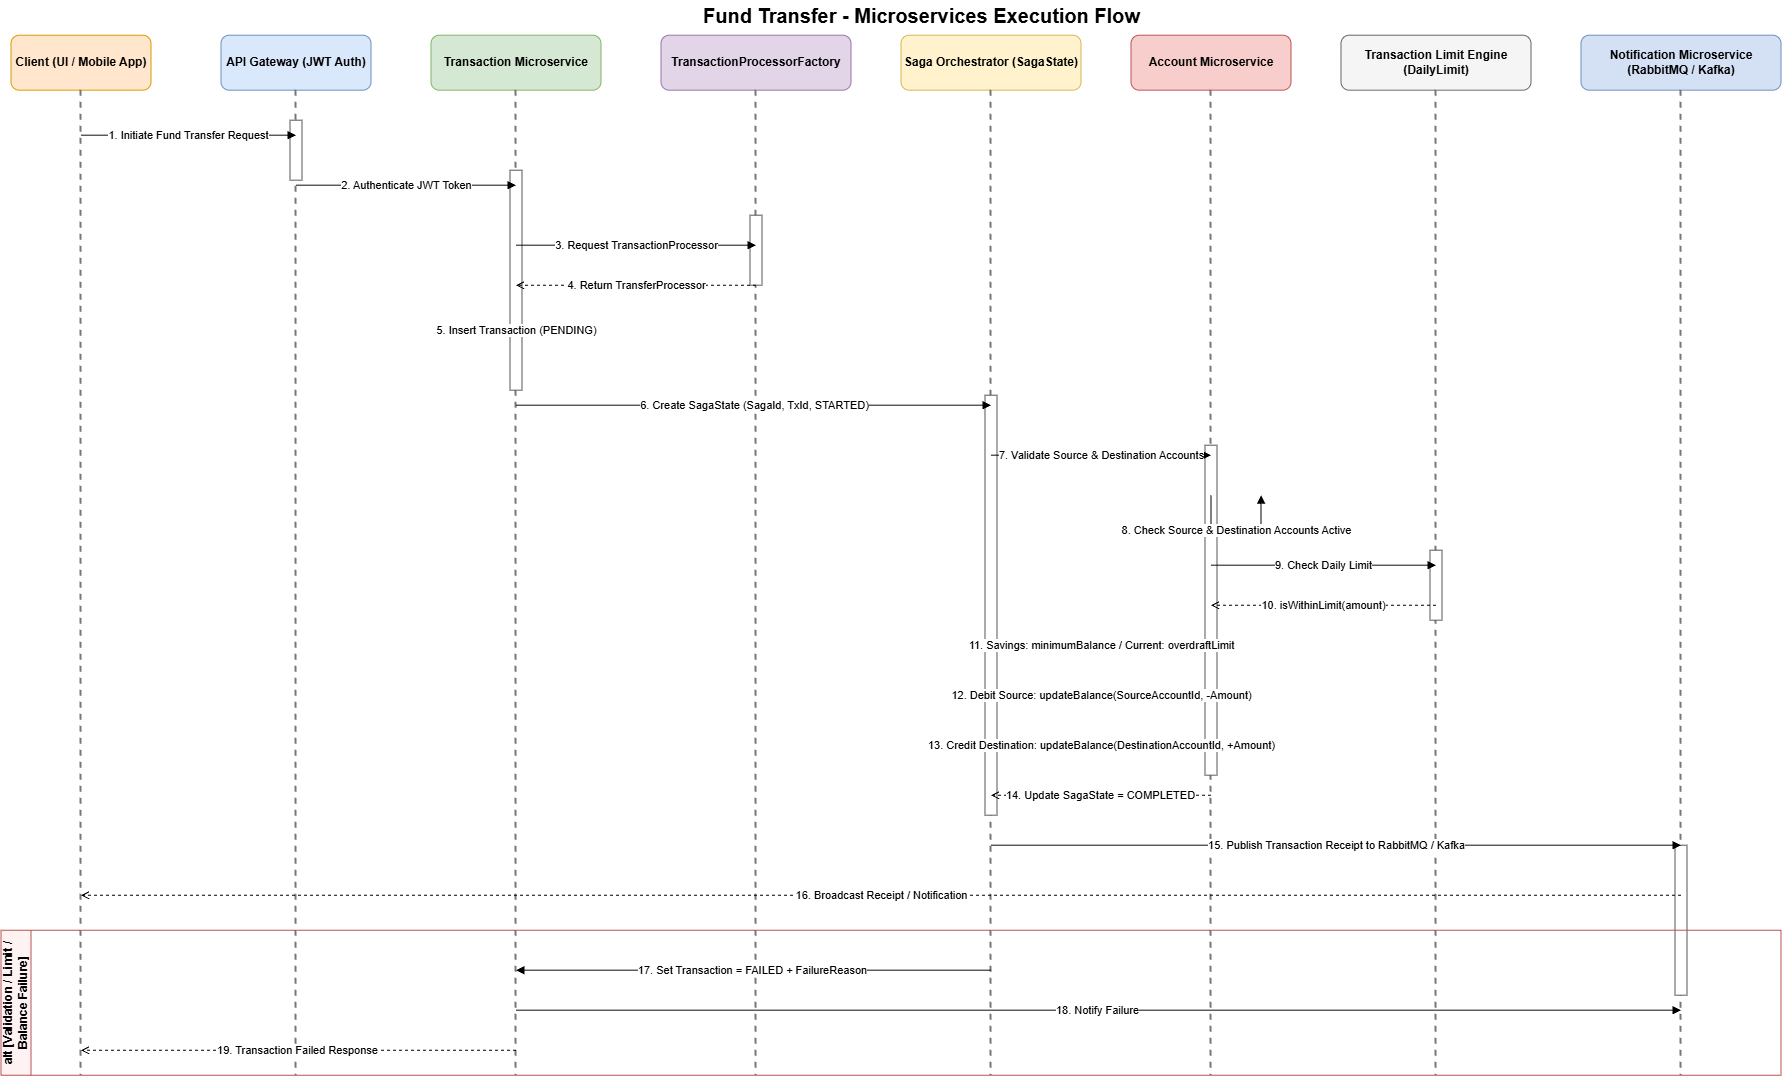

The diagram above was exported from draw.io. Its source (the exported page's mxGraphModel, read from the mxfile embedded in the PNG):
<mxGraphModel dx="2418" dy="845" grid="1" gridSize="10" guides="1" tooltips="1" connect="1" arrows="1" fold="1" page="1" pageScale="1" pageWidth="827" pageHeight="1169" math="0" shadow="0">
  <root>
    <mxCell id="0" />
    <mxCell id="1" parent="0" />
    <mxCell id="m4Nz3zDWuVKDz0qZONEz-81" parent="1" style="text;html=1;fontSize=20;fontStyle=1;align=center;verticalAlign=middle;" value="Fund Transfer - Microservices Execution Flow" vertex="1">
      <mxGeometry height="30" width="900" x="500" y="5" as="geometry" />
    </mxCell>
    <mxCell id="m4Nz3zDWuVKDz0qZONEz-82" parent="1" style="rounded=1;whiteSpace=wrap;html=1;fillColor=#ffe6cc;strokeColor=#d79b00;fontStyle=1;fontSize=12;" value="Client (UI / Mobile App)" vertex="1">
      <mxGeometry height="55" width="140" x="40" y="40" as="geometry" />
    </mxCell>
    <mxCell id="m4Nz3zDWuVKDz0qZONEz-83" parent="1" style="rounded=1;whiteSpace=wrap;html=1;fillColor=#dae8fc;strokeColor=#6c8ebf;fontStyle=1;fontSize=12;" value="API Gateway (JWT Auth)" vertex="1">
      <mxGeometry height="55" width="150" x="250" y="40" as="geometry" />
    </mxCell>
    <mxCell id="m4Nz3zDWuVKDz0qZONEz-84" parent="1" style="rounded=1;whiteSpace=wrap;html=1;fillColor=#d5e8d4;strokeColor=#82b366;fontStyle=1;fontSize=12;" value="Transaction Microservice" vertex="1">
      <mxGeometry height="55" width="170" x="460" y="40" as="geometry" />
    </mxCell>
    <mxCell id="m4Nz3zDWuVKDz0qZONEz-85" parent="1" style="rounded=1;whiteSpace=wrap;html=1;fillColor=#e1d5e7;strokeColor=#9673a6;fontStyle=1;fontSize=12;" value="TransactionProcessorFactory" vertex="1">
      <mxGeometry height="55" width="190" x="690" y="40" as="geometry" />
    </mxCell>
    <mxCell id="m4Nz3zDWuVKDz0qZONEz-86" parent="1" style="rounded=1;whiteSpace=wrap;html=1;fillColor=#fff2cc;strokeColor=#d6b656;fontStyle=1;fontSize=12;" value="Saga Orchestrator (SagaState)" vertex="1">
      <mxGeometry height="55" width="180" x="930" y="40" as="geometry" />
    </mxCell>
    <mxCell id="m4Nz3zDWuVKDz0qZONEz-87" parent="1" style="rounded=1;whiteSpace=wrap;html=1;fillColor=#f8cecc;strokeColor=#b85450;fontStyle=1;fontSize=12;" value="Account Microservice" vertex="1">
      <mxGeometry height="55" width="160" x="1160" y="40" as="geometry" />
    </mxCell>
    <mxCell id="m4Nz3zDWuVKDz0qZONEz-88" parent="1" style="rounded=1;whiteSpace=wrap;html=1;fillColor=#f5f5f5;strokeColor=#666666;fontStyle=1;fontSize=12;" value="Transaction Limit Engine (DailyLimit)" vertex="1">
      <mxGeometry height="55" width="190" x="1370" y="40" as="geometry" />
    </mxCell>
    <mxCell id="m4Nz3zDWuVKDz0qZONEz-89" parent="1" style="rounded=1;whiteSpace=wrap;html=1;fillColor=#d4e1f5;strokeColor=#6c8ebf;fontStyle=1;fontSize=12;" value="Notification Microservice (RabbitMQ / Kafka)" vertex="1">
      <mxGeometry height="55" width="200" x="1610" y="40" as="geometry" />
    </mxCell>
    <mxCell id="m4Nz3zDWuVKDz0qZONEz-90" edge="1" parent="1" style="dashed=1;strokeWidth=2;strokeColor=#777777;endArrow=none;startArrow=none;">
      <mxGeometry relative="1" as="geometry">
        <mxPoint x="110" y="95" as="sourcePoint" />
        <mxPoint x="110" y="1080" as="targetPoint" />
      </mxGeometry>
    </mxCell>
    <mxCell id="m4Nz3zDWuVKDz0qZONEz-91" edge="1" parent="1" style="dashed=1;strokeWidth=2;strokeColor=#777777;endArrow=none;startArrow=none;">
      <mxGeometry relative="1" as="geometry">
        <mxPoint x="325" y="95" as="sourcePoint" />
        <mxPoint x="325" y="1080" as="targetPoint" />
      </mxGeometry>
    </mxCell>
    <mxCell id="m4Nz3zDWuVKDz0qZONEz-92" edge="1" parent="1" style="dashed=1;strokeWidth=2;strokeColor=#777777;endArrow=none;startArrow=none;">
      <mxGeometry relative="1" as="geometry">
        <mxPoint x="545" y="95" as="sourcePoint" />
        <mxPoint x="545" y="1080" as="targetPoint" />
      </mxGeometry>
    </mxCell>
    <mxCell id="m4Nz3zDWuVKDz0qZONEz-93" edge="1" parent="1" style="dashed=1;strokeWidth=2;strokeColor=#777777;endArrow=none;startArrow=none;">
      <mxGeometry relative="1" as="geometry">
        <mxPoint x="785" y="95" as="sourcePoint" />
        <mxPoint x="785" y="1080" as="targetPoint" />
      </mxGeometry>
    </mxCell>
    <mxCell id="m4Nz3zDWuVKDz0qZONEz-94" edge="1" parent="1" style="dashed=1;strokeWidth=2;strokeColor=#777777;endArrow=none;startArrow=none;">
      <mxGeometry relative="1" as="geometry">
        <mxPoint x="1020" y="95" as="sourcePoint" />
        <mxPoint x="1020" y="1080" as="targetPoint" />
      </mxGeometry>
    </mxCell>
    <mxCell id="m4Nz3zDWuVKDz0qZONEz-95" edge="1" parent="1" style="dashed=1;strokeWidth=2;strokeColor=#777777;endArrow=none;startArrow=none;">
      <mxGeometry relative="1" as="geometry">
        <mxPoint x="1240" y="95" as="sourcePoint" />
        <mxPoint x="1240" y="1080" as="targetPoint" />
      </mxGeometry>
    </mxCell>
    <mxCell id="m4Nz3zDWuVKDz0qZONEz-96" edge="1" parent="1" style="dashed=1;strokeWidth=2;strokeColor=#777777;endArrow=none;startArrow=none;">
      <mxGeometry relative="1" as="geometry">
        <mxPoint x="1465" y="95" as="sourcePoint" />
        <mxPoint x="1465" y="1080" as="targetPoint" />
      </mxGeometry>
    </mxCell>
    <mxCell id="m4Nz3zDWuVKDz0qZONEz-97" edge="1" parent="1" style="dashed=1;strokeWidth=2;strokeColor=#777777;endArrow=none;startArrow=none;">
      <mxGeometry relative="1" as="geometry">
        <mxPoint x="1710" y="95" as="sourcePoint" />
        <mxPoint x="1710" y="1080" as="targetPoint" />
      </mxGeometry>
    </mxCell>
    <mxCell id="m4Nz3zDWuVKDz0qZONEz-98" parent="1" style="rounded=0;fillColor=#ffffff;strokeColor=#555555;" vertex="1">
      <mxGeometry height="60" width="12" x="319" y="125" as="geometry" />
    </mxCell>
    <mxCell id="m4Nz3zDWuVKDz0qZONEz-99" parent="1" style="rounded=0;fillColor=#ffffff;strokeColor=#555555;" vertex="1">
      <mxGeometry height="220" width="12" x="539" y="175" as="geometry" />
    </mxCell>
    <mxCell id="m4Nz3zDWuVKDz0qZONEz-100" parent="1" style="rounded=0;fillColor=#ffffff;strokeColor=#555555;" vertex="1">
      <mxGeometry height="70" width="12" x="779" y="220" as="geometry" />
    </mxCell>
    <mxCell id="m4Nz3zDWuVKDz0qZONEz-101" parent="1" style="rounded=0;fillColor=#ffffff;strokeColor=#555555;" vertex="1">
      <mxGeometry height="420" width="12" x="1014" y="400" as="geometry" />
    </mxCell>
    <mxCell id="m4Nz3zDWuVKDz0qZONEz-102" parent="1" style="rounded=0;fillColor=#ffffff;strokeColor=#555555;" vertex="1">
      <mxGeometry height="330" width="12" x="1234" y="450" as="geometry" />
    </mxCell>
    <mxCell id="m4Nz3zDWuVKDz0qZONEz-103" parent="1" style="rounded=0;fillColor=#ffffff;strokeColor=#555555;" vertex="1">
      <mxGeometry height="70" width="12" x="1459" y="555" as="geometry" />
    </mxCell>
    <mxCell id="m4Nz3zDWuVKDz0qZONEz-104" parent="1" style="rounded=0;fillColor=#ffffff;strokeColor=#555555;" vertex="1">
      <mxGeometry height="150" width="12" x="1704" y="850" as="geometry" />
    </mxCell>
    <mxCell id="m4Nz3zDWuVKDz0qZONEz-105" edge="1" parent="1" style="edgeStyle=orthogonalEdgeStyle;rounded=0;html=1;endArrow=block;" value="1. Initiate Fund Transfer Request">
      <mxGeometry relative="1" as="geometry">
        <mxPoint x="110" y="140" as="sourcePoint" />
        <mxPoint x="325" y="140" as="targetPoint" />
      </mxGeometry>
    </mxCell>
    <mxCell id="m4Nz3zDWuVKDz0qZONEz-106" edge="1" parent="1" style="edgeStyle=orthogonalEdgeStyle;rounded=0;html=1;endArrow=block;" value="2. Authenticate JWT Token">
      <mxGeometry relative="1" as="geometry">
        <mxPoint x="325" y="190" as="sourcePoint" />
        <mxPoint x="545" y="190" as="targetPoint" />
      </mxGeometry>
    </mxCell>
    <mxCell id="m4Nz3zDWuVKDz0qZONEz-107" edge="1" parent="1" style="edgeStyle=orthogonalEdgeStyle;rounded=0;html=1;endArrow=block;" value="3. Request TransactionProcessor">
      <mxGeometry relative="1" as="geometry">
        <mxPoint x="545" y="250" as="sourcePoint" />
        <mxPoint x="785" y="250" as="targetPoint" />
      </mxGeometry>
    </mxCell>
    <mxCell id="m4Nz3zDWuVKDz0qZONEz-108" edge="1" parent="1" style="edgeStyle=orthogonalEdgeStyle;rounded=0;html=1;endArrow=open;dashed=1;" value="4. Return TransferProcessor">
      <mxGeometry relative="1" as="geometry">
        <mxPoint x="785" y="290" as="sourcePoint" />
        <mxPoint x="545" y="290" as="targetPoint" />
      </mxGeometry>
    </mxCell>
    <mxCell id="m4Nz3zDWuVKDz0qZONEz-109" edge="1" parent="1" style="edgeStyle=orthogonalEdgeStyle;rounded=0;html=1;endArrow=block;" value="5. Insert Transaction (PENDING)">
      <mxGeometry relative="1" as="geometry">
        <mxPoint x="545" y="335" as="sourcePoint" />
        <mxPoint x="545" y="335" as="targetPoint" />
      </mxGeometry>
    </mxCell>
    <mxCell id="m4Nz3zDWuVKDz0qZONEz-110" edge="1" parent="1" style="edgeStyle=orthogonalEdgeStyle;rounded=0;html=1;endArrow=block;" value="6. Create SagaState (SagaId, TxId, STARTED)">
      <mxGeometry relative="1" as="geometry">
        <mxPoint x="545" y="410" as="sourcePoint" />
        <mxPoint x="1020" y="410" as="targetPoint" />
      </mxGeometry>
    </mxCell>
    <mxCell id="m4Nz3zDWuVKDz0qZONEz-111" edge="1" parent="1" style="edgeStyle=orthogonalEdgeStyle;rounded=0;html=1;endArrow=block;" value="7. Validate Source &amp; Destination Accounts">
      <mxGeometry relative="1" as="geometry">
        <mxPoint x="1020" y="460" as="sourcePoint" />
        <mxPoint x="1240" y="460" as="targetPoint" />
      </mxGeometry>
    </mxCell>
    <mxCell id="m4Nz3zDWuVKDz0qZONEz-112" edge="1" parent="1" style="edgeStyle=orthogonalEdgeStyle;rounded=0;html=1;endArrow=block;" value="9. Check Daily Limit">
      <mxGeometry relative="1" as="geometry">
        <mxPoint x="1240" y="570" as="sourcePoint" />
        <mxPoint x="1465" y="570" as="targetPoint" />
      </mxGeometry>
    </mxCell>
    <mxCell id="m4Nz3zDWuVKDz0qZONEz-113" edge="1" parent="1" style="edgeStyle=orthogonalEdgeStyle;rounded=0;html=1;endArrow=open;dashed=1;" value="10. isWithinLimit(amount)">
      <mxGeometry relative="1" as="geometry">
        <mxPoint x="1465" y="610" as="sourcePoint" />
        <mxPoint x="1240" y="610" as="targetPoint" />
      </mxGeometry>
    </mxCell>
    <mxCell id="m4Nz3zDWuVKDz0qZONEz-114" edge="1" parent="1" style="edgeStyle=orthogonalEdgeStyle;rounded=0;html=1;endArrow=block;" value="11. Savings: minimumBalance / Current: overdraftLimit">
      <mxGeometry relative="1" as="geometry">
        <mxPoint x="1020" y="650" as="sourcePoint" />
        <mxPoint x="1240" y="650" as="targetPoint" />
      </mxGeometry>
    </mxCell>
    <mxCell id="m4Nz3zDWuVKDz0qZONEz-115" edge="1" parent="1" style="edgeStyle=orthogonalEdgeStyle;rounded=0;html=1;endArrow=block;" value="12. Debit Source: updateBalance(SourceAccountId, -Amount)">
      <mxGeometry relative="1" as="geometry">
        <mxPoint x="1020" y="700" as="sourcePoint" />
        <mxPoint x="1240" y="700" as="targetPoint" />
      </mxGeometry>
    </mxCell>
    <mxCell id="m4Nz3zDWuVKDz0qZONEz-116" edge="1" parent="1" style="edgeStyle=orthogonalEdgeStyle;rounded=0;html=1;endArrow=block;" value="13. Credit Destination: updateBalance(DestinationAccountId, +Amount)">
      <mxGeometry relative="1" as="geometry">
        <mxPoint x="1020" y="750" as="sourcePoint" />
        <mxPoint x="1240" y="750" as="targetPoint" />
      </mxGeometry>
    </mxCell>
    <mxCell id="m4Nz3zDWuVKDz0qZONEz-117" edge="1" parent="1" style="edgeStyle=orthogonalEdgeStyle;rounded=0;html=1;endArrow=open;dashed=1;" value="14. Update SagaState = COMPLETED">
      <mxGeometry relative="1" as="geometry">
        <mxPoint x="1240" y="800" as="sourcePoint" />
        <mxPoint x="1020" y="800" as="targetPoint" />
      </mxGeometry>
    </mxCell>
    <mxCell id="m4Nz3zDWuVKDz0qZONEz-118" edge="1" parent="1" style="edgeStyle=orthogonalEdgeStyle;rounded=0;html=1;endArrow=block;" value="15. Publish Transaction Receipt to RabbitMQ / Kafka">
      <mxGeometry relative="1" as="geometry">
        <mxPoint x="1020" y="850" as="sourcePoint" />
        <mxPoint x="1710" y="850" as="targetPoint" />
      </mxGeometry>
    </mxCell>
    <mxCell id="m4Nz3zDWuVKDz0qZONEz-119" edge="1" parent="1" style="edgeStyle=orthogonalEdgeStyle;rounded=0;html=1;endArrow=open;dashed=1;" value="16. Broadcast Receipt / Notification">
      <mxGeometry relative="1" as="geometry">
        <mxPoint x="1710" y="900" as="sourcePoint" />
        <mxPoint x="110" y="900" as="targetPoint" />
      </mxGeometry>
    </mxCell>
    <mxCell id="m4Nz3zDWuVKDz0qZONEz-120" edge="1" parent="1" style="edgeStyle=orthogonalEdgeStyle;rounded=0;html=1;endArrow=block;" value="8. Check Source &amp; Destination Accounts Active">
      <mxGeometry relative="1" as="geometry">
        <Array as="points">
          <mxPoint x="1290" y="535" />
          <mxPoint x="1240" y="535" />
        </Array>
        <mxPoint x="1240" y="500" as="sourcePoint" />
        <mxPoint x="1290" y="500" as="targetPoint" />
      </mxGeometry>
    </mxCell>
    <mxCell id="m4Nz3zDWuVKDz0qZONEz-121" parent="1" style="swimlane;horizontal=0;startSize=30;fillColor=#fff2f2;strokeColor=#b85450;fontStyle=1;whiteSpace=wrap;html=1;" value="alt [Validation / Limit / Balance Failure]" vertex="1">
      <mxGeometry height="145" width="1780" x="30" y="935" as="geometry" />
    </mxCell>
    <mxCell id="m4Nz3zDWuVKDz0qZONEz-122" edge="1" parent="1" style="edgeStyle=orthogonalEdgeStyle;rounded=0;html=1;endArrow=block;" value="17. Set Transaction = FAILED + FailureReason">
      <mxGeometry relative="1" as="geometry">
        <mxPoint x="1020" y="975" as="sourcePoint" />
        <mxPoint x="545" y="975" as="targetPoint" />
      </mxGeometry>
    </mxCell>
    <mxCell id="m4Nz3zDWuVKDz0qZONEz-123" edge="1" parent="1" style="edgeStyle=orthogonalEdgeStyle;rounded=0;html=1;endArrow=block;" value="18. Notify Failure">
      <mxGeometry relative="1" as="geometry">
        <mxPoint x="545" y="1015" as="sourcePoint" />
        <mxPoint x="1710" y="1015" as="targetPoint" />
      </mxGeometry>
    </mxCell>
    <mxCell id="m4Nz3zDWuVKDz0qZONEz-124" edge="1" parent="1" style="edgeStyle=orthogonalEdgeStyle;rounded=0;html=1;endArrow=open;dashed=1;" value="19. Transaction Failed Response">
      <mxGeometry relative="1" as="geometry">
        <mxPoint x="545" y="1055" as="sourcePoint" />
        <mxPoint x="110" y="1055" as="targetPoint" />
      </mxGeometry>
    </mxCell>
  </root>
</mxGraphModel>